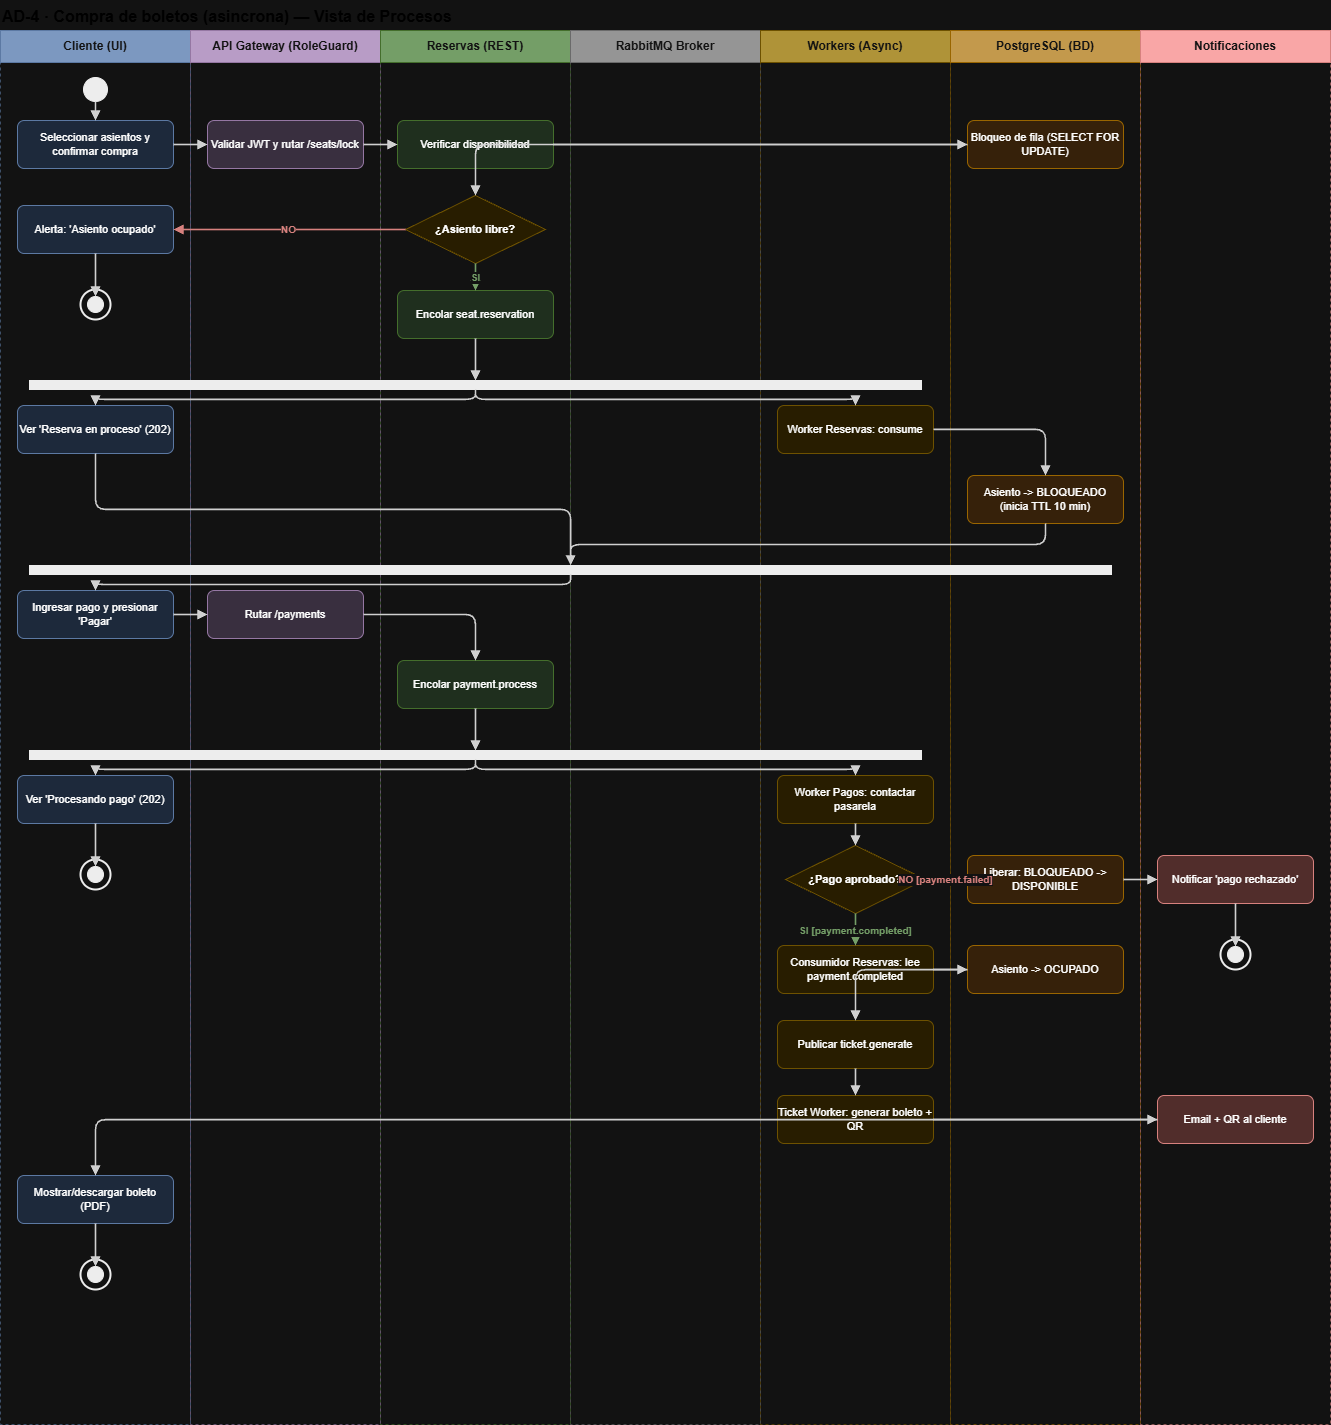

The diagram above was exported from draw.io. Its source (the exported page's mxGraphModel, read from the mxfile embedded in the PNG):
<mxGraphModel dx="2943" dy="1506" grid="0" gridSize="10" guides="1" tooltips="1" connect="1" arrows="1" fold="1" page="1" pageScale="1" pageWidth="1500" pageHeight="1600" math="0" shadow="0">
  <root>
    <mxCell id="0" />
    <mxCell id="1" parent="0" />
    <mxCell id="ttl" parent="1" style="text;html=1;align=left;fontSize=16;fontStyle=1;fontColor=#222;" value="AD-4  ·  Compra de boletos (asincrona)  —  Vista de Procesos" vertex="1">
      <mxGeometry height="24" width="1300" x="40" y="6" as="geometry" />
    </mxCell>
    <mxCell id="lane0" parent="1" style="rounded=0;whiteSpace=wrap;html=1;fillColor=#4A6A99;strokeColor=#6C8EBF;fontColor=#FFFFFF;fontSize=12;fontStyle=1;verticalAlign=middle;" value="Cliente (UI)" vertex="1">
      <mxGeometry height="32" width="190" x="40" y="36" as="geometry" />
    </mxCell>
    <mxCell id="lb0" parent="1" style="rounded=0;html=1;fillColor=none;strokeColor=#6C8EBF;dashed=1;opacity=60;" value="" vertex="1">
      <mxGeometry height="1362" width="190" x="40" y="68" as="geometry" />
    </mxCell>
    <mxCell id="lane1" parent="1" style="rounded=0;whiteSpace=wrap;html=1;fillColor=#6A4A7A;strokeColor=#9673A6;fontColor=#FFFFFF;fontSize=12;fontStyle=1;verticalAlign=middle;" value="API Gateway (RoleGuard)" vertex="1">
      <mxGeometry height="32" width="190" x="230" y="36" as="geometry" />
    </mxCell>
    <mxCell id="lb1" parent="1" style="rounded=0;html=1;fillColor=none;strokeColor=#9673A6;dashed=1;opacity=60;" value="" vertex="1">
      <mxGeometry height="1362" width="190" x="230" y="68" as="geometry" />
    </mxCell>
    <mxCell id="lane2" parent="1" style="rounded=0;whiteSpace=wrap;html=1;fillColor=#4A7A3A;strokeColor=#82B366;fontColor=#FFFFFF;fontSize=12;fontStyle=1;verticalAlign=middle;" value="Reservas (REST)" vertex="1">
      <mxGeometry height="32" width="190" x="420" y="36" as="geometry" />
    </mxCell>
    <mxCell id="lb2" parent="1" style="rounded=0;html=1;fillColor=none;strokeColor=#82B366;dashed=1;opacity=60;" value="" vertex="1">
      <mxGeometry height="1362" width="190" x="420" y="68" as="geometry" />
    </mxCell>
    <mxCell id="lane3" parent="1" style="rounded=0;whiteSpace=wrap;html=1;fillColor=#666666;strokeColor=#999999;fontColor=#FFFFFF;fontSize=12;fontStyle=1;verticalAlign=middle;" value="RabbitMQ Broker" vertex="1">
      <mxGeometry height="32" width="190" x="610" y="36" as="geometry" />
    </mxCell>
    <mxCell id="lb3" parent="1" style="rounded=0;html=1;fillColor=none;strokeColor=#999999;dashed=1;opacity=60;" value="" vertex="1">
      <mxGeometry height="1362" width="190" x="610" y="68" as="geometry" />
    </mxCell>
    <mxCell id="lane4" parent="1" style="rounded=0;whiteSpace=wrap;html=1;fillColor=#8A6A00;strokeColor=#D6B656;fontColor=#FFFFFF;fontSize=12;fontStyle=1;verticalAlign=middle;" value="Workers (Async)" vertex="1">
      <mxGeometry height="32" width="190" x="800" y="36" as="geometry" />
    </mxCell>
    <mxCell id="lb4" parent="1" style="rounded=0;html=1;fillColor=none;strokeColor=#D6B656;dashed=1;opacity=60;" value="" vertex="1">
      <mxGeometry height="1362" width="190" x="800" y="68" as="geometry" />
    </mxCell>
    <mxCell id="lane5" parent="1" style="rounded=0;whiteSpace=wrap;html=1;fillColor=#8A5A00;strokeColor=#D79B00;fontColor=#FFFFFF;fontSize=12;fontStyle=1;verticalAlign=middle;" value="PostgreSQL (BD)" vertex="1">
      <mxGeometry height="32" width="190" x="990" y="36" as="geometry" />
    </mxCell>
    <mxCell id="lb5" parent="1" style="rounded=0;html=1;fillColor=none;strokeColor=#D79B00;dashed=1;opacity=60;" value="" vertex="1">
      <mxGeometry height="1362" width="190" x="990" y="68" as="geometry" />
    </mxCell>
    <mxCell id="lane6" parent="1" style="rounded=0;whiteSpace=wrap;html=1;fillColor=#8A2A2A;strokeColor=#B85450;fontColor=#FFFFFF;fontSize=12;fontStyle=1;verticalAlign=middle;" value="Notificaciones" vertex="1">
      <mxGeometry height="32" width="190" x="1180" y="36" as="geometry" />
    </mxCell>
    <mxCell id="lb6" parent="1" style="rounded=0;html=1;fillColor=none;strokeColor=#B85450;dashed=1;opacity=60;" value="" vertex="1">
      <mxGeometry height="1362" width="190" x="1180" y="68" as="geometry" />
    </mxCell>
    <mxCell id="start" parent="1" style="ellipse;fillColor=#000000;strokeColor=#000000;html=1;" vertex="1">
      <mxGeometry height="24" width="24" x="123" y="83" as="geometry" />
    </mxCell>
    <mxCell id="sel" parent="1" style="rounded=1;whiteSpace=wrap;html=1;fillColor=#DAE8FC;strokeColor=#6C8EBF;fontSize=11;arcSize=14;" value="Seleccionar asientos y confirmar compra" vertex="1">
      <mxGeometry height="48" width="156" x="57" y="126" as="geometry" />
    </mxCell>
    <mxCell id="route1" parent="1" style="rounded=1;whiteSpace=wrap;html=1;fillColor=#E1D5E7;strokeColor=#9673A6;fontSize=11;arcSize=14;" value="Validar JWT y rutar /seats/lock" vertex="1">
      <mxGeometry height="48" width="156" x="247" y="126" as="geometry" />
    </mxCell>
    <mxCell id="verify" parent="1" style="rounded=1;whiteSpace=wrap;html=1;fillColor=#D5E8D4;strokeColor=#82B366;fontSize=11;arcSize=14;" value="Verificar disponibilidad" vertex="1">
      <mxGeometry height="48" width="156" x="437" y="126" as="geometry" />
    </mxCell>
    <mxCell id="selfu" parent="1" style="rounded=1;whiteSpace=wrap;html=1;fillColor=#FFE6CC;strokeColor=#D79B00;fontSize=11;arcSize=14;" value="Bloqueo de fila (SELECT FOR UPDATE)" vertex="1">
      <mxGeometry height="48" width="156" x="1007" y="126" as="geometry" />
    </mxCell>
    <mxCell id="dlibre" parent="1" style="rhombus;whiteSpace=wrap;html=1;fillColor=#FFF2CC;strokeColor=#D6B656;fontSize=11;fontStyle=1;" value="¿Asiento libre?" vertex="1">
      <mxGeometry height="68" width="140" x="445" y="201" as="geometry" />
    </mxCell>
    <mxCell id="alerta" parent="1" style="rounded=1;whiteSpace=wrap;html=1;fillColor=#DAE8FC;strokeColor=#6C8EBF;fontSize=11;arcSize=14;" value="Alerta: 'Asiento ocupado'" vertex="1">
      <mxGeometry height="48" width="156" x="57" y="211" as="geometry" />
    </mxCell>
    <mxCell id="endOcco" parent="1" style="ellipse;fillColor=none;strokeColor=#000000;strokeWidth=2;html=1;" vertex="1">
      <mxGeometry height="30" width="30" x="120" y="295" as="geometry" />
    </mxCell>
    <mxCell id="endOcc" parent="1" style="ellipse;fillColor=#000000;strokeColor=#000000;html=1;" vertex="1">
      <mxGeometry height="16" width="16" x="127" y="302" as="geometry" />
    </mxCell>
    <mxCell id="enc1" parent="1" style="rounded=1;whiteSpace=wrap;html=1;fillColor=#D5E8D4;strokeColor=#82B366;fontSize=11;arcSize=14;" value="Encolar seat.reservation" vertex="1">
      <mxGeometry height="48" width="156" x="437" y="296" as="geometry" />
    </mxCell>
    <mxCell id="fork1" parent="1" style="rounded=0;fillColor=#000000;strokeColor=#000000;html=1;" vertex="1">
      <mxGeometry height="9" width="892" x="69" y="386" as="geometry" />
    </mxCell>
    <mxCell id="res202" parent="1" style="rounded=1;whiteSpace=wrap;html=1;fillColor=#DAE8FC;strokeColor=#6C8EBF;fontSize=11;arcSize=14;" value="Ver 'Reserva en proceso' (202)" vertex="1">
      <mxGeometry height="48" width="156" x="57" y="411" as="geometry" />
    </mxCell>
    <mxCell id="wres1" parent="1" style="rounded=1;whiteSpace=wrap;html=1;fillColor=#FFF2CC;strokeColor=#D6B656;fontSize=11;arcSize=14;" value="Worker Reservas: consume" vertex="1">
      <mxGeometry height="48" width="156" x="817" y="411" as="geometry" />
    </mxCell>
    <mxCell id="bloq" parent="1" style="rounded=1;whiteSpace=wrap;html=1;fillColor=#FFE6CC;strokeColor=#D79B00;fontSize=11;arcSize=14;" value="Asiento -&gt; BLOQUEADO (inicia TTL 10 min)" vertex="1">
      <mxGeometry height="48" width="156" x="1007" y="481" as="geometry" />
    </mxCell>
    <mxCell id="join1" parent="1" style="rounded=0;fillColor=#000000;strokeColor=#000000;html=1;" vertex="1">
      <mxGeometry height="9" width="1082" x="69" y="571" as="geometry" />
    </mxCell>
    <mxCell id="pay" parent="1" style="rounded=1;whiteSpace=wrap;html=1;fillColor=#DAE8FC;strokeColor=#6C8EBF;fontSize=11;arcSize=14;" value="Ingresar pago y presionar 'Pagar'" vertex="1">
      <mxGeometry height="48" width="156" x="57" y="596" as="geometry" />
    </mxCell>
    <mxCell id="route2" parent="1" style="rounded=1;whiteSpace=wrap;html=1;fillColor=#E1D5E7;strokeColor=#9673A6;fontSize=11;arcSize=14;" value="Rutar /payments" vertex="1">
      <mxGeometry height="48" width="156" x="247" y="596" as="geometry" />
    </mxCell>
    <mxCell id="enc2" parent="1" style="rounded=1;whiteSpace=wrap;html=1;fillColor=#D5E8D4;strokeColor=#82B366;fontSize=11;arcSize=14;" value="Encolar payment.process" vertex="1">
      <mxGeometry height="48" width="156" x="437" y="666" as="geometry" />
    </mxCell>
    <mxCell id="fork2" parent="1" style="rounded=0;fillColor=#000000;strokeColor=#000000;html=1;" vertex="1">
      <mxGeometry height="9" width="892" x="69" y="756" as="geometry" />
    </mxCell>
    <mxCell id="pay202" parent="1" style="rounded=1;whiteSpace=wrap;html=1;fillColor=#DAE8FC;strokeColor=#6C8EBF;fontSize=11;arcSize=14;" value="Ver 'Procesando pago' (202)" vertex="1">
      <mxGeometry height="48" width="156" x="57" y="781" as="geometry" />
    </mxCell>
    <mxCell id="endWaito" parent="1" style="ellipse;fillColor=none;strokeColor=#000000;strokeWidth=2;html=1;" vertex="1">
      <mxGeometry height="30" width="30" x="120" y="865" as="geometry" />
    </mxCell>
    <mxCell id="endWait" parent="1" style="ellipse;fillColor=#000000;strokeColor=#000000;html=1;" vertex="1">
      <mxGeometry height="16" width="16" x="127" y="872" as="geometry" />
    </mxCell>
    <mxCell id="wpay" parent="1" style="rounded=1;whiteSpace=wrap;html=1;fillColor=#FFF2CC;strokeColor=#D6B656;fontSize=11;arcSize=14;" value="Worker Pagos: contactar pasarela" vertex="1">
      <mxGeometry height="48" width="156" x="817" y="781" as="geometry" />
    </mxCell>
    <mxCell id="dpago" parent="1" style="rhombus;whiteSpace=wrap;html=1;fillColor=#FFF2CC;strokeColor=#D6B656;fontSize=11;fontStyle=1;" value="¿Pago aprobado?" vertex="1">
      <mxGeometry height="68" width="140" x="825" y="851" as="geometry" />
    </mxCell>
    <mxCell id="rollback" parent="1" style="rounded=1;whiteSpace=wrap;html=1;fillColor=#FFE6CC;strokeColor=#D79B00;fontSize=11;arcSize=14;" value="Liberar: BLOQUEADO -&gt; DISPONIBLE" vertex="1">
      <mxGeometry height="48" width="156" x="1007" y="861" as="geometry" />
    </mxCell>
    <mxCell id="notifFail" parent="1" style="rounded=1;whiteSpace=wrap;html=1;fillColor=#F8CECC;strokeColor=#B85450;fontSize=11;arcSize=14;" value="Notificar 'pago rechazado'" vertex="1">
      <mxGeometry height="48" width="156" x="1197" y="861" as="geometry" />
    </mxCell>
    <mxCell id="endRecho" parent="1" style="ellipse;fillColor=none;strokeColor=#000000;strokeWidth=2;html=1;" vertex="1">
      <mxGeometry height="30" width="30" x="1260" y="945" as="geometry" />
    </mxCell>
    <mxCell id="endRech" parent="1" style="ellipse;fillColor=#000000;strokeColor=#000000;html=1;" vertex="1">
      <mxGeometry height="16" width="16" x="1267" y="952" as="geometry" />
    </mxCell>
    <mxCell id="compl" parent="1" style="rounded=1;whiteSpace=wrap;html=1;fillColor=#FFF2CC;strokeColor=#D6B656;fontSize=11;arcSize=14;" value="Consumidor Reservas: lee payment.completed" vertex="1">
      <mxGeometry height="48" width="156" x="817" y="951" as="geometry" />
    </mxCell>
    <mxCell id="occ" parent="1" style="rounded=1;whiteSpace=wrap;html=1;fillColor=#FFE6CC;strokeColor=#D79B00;fontSize=11;arcSize=14;" value="Asiento -&gt; OCUPADO" vertex="1">
      <mxGeometry height="48" width="156" x="1007" y="951" as="geometry" />
    </mxCell>
    <mxCell id="tickpub" parent="1" style="rounded=1;whiteSpace=wrap;html=1;fillColor=#FFF2CC;strokeColor=#D6B656;fontSize=11;arcSize=14;" value="Publicar ticket.generate" vertex="1">
      <mxGeometry height="48" width="156" x="817" y="1026" as="geometry" />
    </mxCell>
    <mxCell id="tickw" parent="1" style="rounded=1;whiteSpace=wrap;html=1;fillColor=#FFF2CC;strokeColor=#D6B656;fontSize=11;arcSize=14;" value="Ticket Worker: generar boleto + QR" vertex="1">
      <mxGeometry height="48" width="156" x="817" y="1101" as="geometry" />
    </mxCell>
    <mxCell id="notifOk" parent="1" style="rounded=1;whiteSpace=wrap;html=1;fillColor=#F8CECC;strokeColor=#B85450;fontSize=11;arcSize=14;" value="Email + QR al cliente" vertex="1">
      <mxGeometry height="48" width="156" x="1197" y="1101" as="geometry" />
    </mxCell>
    <mxCell id="show" parent="1" style="rounded=1;whiteSpace=wrap;html=1;fillColor=#DAE8FC;strokeColor=#6C8EBF;fontSize=11;arcSize=14;" value="Mostrar/descargar boleto (PDF)" vertex="1">
      <mxGeometry height="48" width="156" x="57" y="1181" as="geometry" />
    </mxCell>
    <mxCell id="endOko" parent="1" style="ellipse;fillColor=none;strokeColor=#000000;strokeWidth=2;html=1;" vertex="1">
      <mxGeometry height="30" width="30" x="120" y="1265" as="geometry" />
    </mxCell>
    <mxCell id="endOk" parent="1" style="ellipse;fillColor=#000000;strokeColor=#000000;html=1;" vertex="1">
      <mxGeometry height="16" width="16" x="127" y="1272" as="geometry" />
    </mxCell>
    <mxCell id="e0" edge="1" parent="1" source="start" style="edgeStyle=orthogonalEdgeStyle;rounded=1;html=1;endArrow=block;endFill=1;strokeColor=#222222;strokeWidth=1.6;fontSize=10;fontStyle=1;fontColor=#222222;" target="sel" value="">
      <mxGeometry relative="1" as="geometry" />
    </mxCell>
    <mxCell id="e1" edge="1" parent="1" source="sel" style="edgeStyle=orthogonalEdgeStyle;rounded=1;html=1;endArrow=block;endFill=1;strokeColor=#222222;strokeWidth=1.6;fontSize=10;fontStyle=1;fontColor=#222222;" target="route1" value="">
      <mxGeometry relative="1" as="geometry" />
    </mxCell>
    <mxCell id="e2" edge="1" parent="1" source="route1" style="edgeStyle=orthogonalEdgeStyle;rounded=1;html=1;endArrow=block;endFill=1;strokeColor=#222222;strokeWidth=1.6;fontSize=10;fontStyle=1;fontColor=#222222;" target="verify" value="">
      <mxGeometry relative="1" as="geometry" />
    </mxCell>
    <mxCell id="e3" edge="1" parent="1" source="verify" style="edgeStyle=orthogonalEdgeStyle;rounded=1;html=1;endArrow=block;endFill=1;strokeColor=#222222;strokeWidth=1.6;fontSize=10;fontStyle=1;fontColor=#222222;" target="selfu" value="">
      <mxGeometry relative="1" as="geometry" />
    </mxCell>
    <mxCell id="e4" edge="1" parent="1" source="selfu" style="edgeStyle=orthogonalEdgeStyle;rounded=1;html=1;endArrow=block;endFill=1;strokeColor=#222222;strokeWidth=1.6;fontSize=10;fontStyle=1;fontColor=#222222;" target="dlibre" value="">
      <mxGeometry relative="1" as="geometry" />
    </mxCell>
    <mxCell id="e5" edge="1" parent="1" source="dlibre" style="edgeStyle=orthogonalEdgeStyle;rounded=1;html=1;endArrow=block;endFill=1;strokeColor=#B85450;strokeWidth=1.6;fontSize=10;fontStyle=1;fontColor=#B85450;" target="alerta" value="NO">
      <mxGeometry relative="1" as="geometry" />
    </mxCell>
    <mxCell id="e6" edge="1" parent="1" source="alerta" style="edgeStyle=orthogonalEdgeStyle;rounded=1;html=1;endArrow=block;endFill=1;strokeColor=#222222;strokeWidth=1.6;fontSize=10;fontStyle=1;fontColor=#222222;" target="endOcc" value="">
      <mxGeometry relative="1" as="geometry" />
    </mxCell>
    <mxCell id="e7" edge="1" parent="1" source="dlibre" style="edgeStyle=orthogonalEdgeStyle;rounded=1;html=1;endArrow=block;endFill=1;strokeColor=#4A7A3A;strokeWidth=1.6;fontSize=10;fontStyle=1;fontColor=#4A7A3A;" target="enc1" value="SI">
      <mxGeometry relative="1" as="geometry" />
    </mxCell>
    <mxCell id="e8" edge="1" parent="1" source="enc1" style="edgeStyle=orthogonalEdgeStyle;rounded=1;html=1;endArrow=block;endFill=1;strokeColor=#222222;strokeWidth=1.6;fontSize=10;fontStyle=1;fontColor=#222222;" target="fork1" value="">
      <mxGeometry relative="1" as="geometry" />
    </mxCell>
    <mxCell id="e9" edge="1" parent="1" source="fork1" style="edgeStyle=orthogonalEdgeStyle;rounded=1;html=1;endArrow=block;endFill=1;strokeColor=#222222;strokeWidth=1.6;fontSize=10;fontStyle=1;fontColor=#222222;" target="res202" value="">
      <mxGeometry relative="1" as="geometry" />
    </mxCell>
    <mxCell id="e10" edge="1" parent="1" source="fork1" style="edgeStyle=orthogonalEdgeStyle;rounded=1;html=1;endArrow=block;endFill=1;strokeColor=#222222;strokeWidth=1.6;fontSize=10;fontStyle=1;fontColor=#222222;" target="wres1" value="">
      <mxGeometry relative="1" as="geometry" />
    </mxCell>
    <mxCell id="e11" edge="1" parent="1" source="wres1" style="edgeStyle=orthogonalEdgeStyle;rounded=1;html=1;endArrow=block;endFill=1;strokeColor=#222222;strokeWidth=1.6;fontSize=10;fontStyle=1;fontColor=#222222;" target="bloq" value="">
      <mxGeometry relative="1" as="geometry" />
    </mxCell>
    <mxCell id="e12" edge="1" parent="1" source="res202" style="edgeStyle=orthogonalEdgeStyle;rounded=1;html=1;endArrow=block;endFill=1;strokeColor=#222222;strokeWidth=1.6;fontSize=10;fontStyle=1;fontColor=#222222;" target="join1" value="">
      <mxGeometry relative="1" as="geometry" />
    </mxCell>
    <mxCell id="e13" edge="1" parent="1" source="bloq" style="edgeStyle=orthogonalEdgeStyle;rounded=1;html=1;endArrow=block;endFill=1;strokeColor=#222222;strokeWidth=1.6;fontSize=10;fontStyle=1;fontColor=#222222;" target="join1" value="">
      <mxGeometry relative="1" as="geometry" />
    </mxCell>
    <mxCell id="e14" edge="1" parent="1" source="join1" style="edgeStyle=orthogonalEdgeStyle;rounded=1;html=1;endArrow=block;endFill=1;strokeColor=#222222;strokeWidth=1.6;fontSize=10;fontStyle=1;fontColor=#222222;" target="pay" value="">
      <mxGeometry relative="1" as="geometry" />
    </mxCell>
    <mxCell id="e15" edge="1" parent="1" source="pay" style="edgeStyle=orthogonalEdgeStyle;rounded=1;html=1;endArrow=block;endFill=1;strokeColor=#222222;strokeWidth=1.6;fontSize=10;fontStyle=1;fontColor=#222222;" target="route2" value="">
      <mxGeometry relative="1" as="geometry" />
    </mxCell>
    <mxCell id="e16" edge="1" parent="1" source="route2" style="edgeStyle=orthogonalEdgeStyle;rounded=1;html=1;endArrow=block;endFill=1;strokeColor=#222222;strokeWidth=1.6;fontSize=10;fontStyle=1;fontColor=#222222;" target="enc2" value="">
      <mxGeometry relative="1" as="geometry" />
    </mxCell>
    <mxCell id="e17" edge="1" parent="1" source="enc2" style="edgeStyle=orthogonalEdgeStyle;rounded=1;html=1;endArrow=block;endFill=1;strokeColor=#222222;strokeWidth=1.6;fontSize=10;fontStyle=1;fontColor=#222222;" target="fork2" value="">
      <mxGeometry relative="1" as="geometry" />
    </mxCell>
    <mxCell id="e18" edge="1" parent="1" source="fork2" style="edgeStyle=orthogonalEdgeStyle;rounded=1;html=1;endArrow=block;endFill=1;strokeColor=#222222;strokeWidth=1.6;fontSize=10;fontStyle=1;fontColor=#222222;" target="pay202" value="">
      <mxGeometry relative="1" as="geometry" />
    </mxCell>
    <mxCell id="e19" edge="1" parent="1" source="pay202" style="edgeStyle=orthogonalEdgeStyle;rounded=1;html=1;endArrow=block;endFill=1;strokeColor=#222222;strokeWidth=1.6;fontSize=10;fontStyle=1;fontColor=#222222;" target="endWait" value="">
      <mxGeometry relative="1" as="geometry" />
    </mxCell>
    <mxCell id="e20" edge="1" parent="1" source="fork2" style="edgeStyle=orthogonalEdgeStyle;rounded=1;html=1;endArrow=block;endFill=1;strokeColor=#222222;strokeWidth=1.6;fontSize=10;fontStyle=1;fontColor=#222222;" target="wpay" value="">
      <mxGeometry relative="1" as="geometry" />
    </mxCell>
    <mxCell id="e21" edge="1" parent="1" source="wpay" style="edgeStyle=orthogonalEdgeStyle;rounded=1;html=1;endArrow=block;endFill=1;strokeColor=#222222;strokeWidth=1.6;fontSize=10;fontStyle=1;fontColor=#222222;" target="dpago" value="">
      <mxGeometry relative="1" as="geometry" />
    </mxCell>
    <mxCell id="e22" edge="1" parent="1" source="dpago" style="edgeStyle=orthogonalEdgeStyle;rounded=1;html=1;endArrow=block;endFill=1;strokeColor=#B85450;strokeWidth=1.6;fontSize=10;fontStyle=1;fontColor=#B85450;" target="rollback" value="NO  [payment.failed]">
      <mxGeometry relative="1" as="geometry" />
    </mxCell>
    <mxCell id="e23" edge="1" parent="1" source="rollback" style="edgeStyle=orthogonalEdgeStyle;rounded=1;html=1;endArrow=block;endFill=1;strokeColor=#222222;strokeWidth=1.6;fontSize=10;fontStyle=1;fontColor=#222222;" target="notifFail" value="">
      <mxGeometry relative="1" as="geometry" />
    </mxCell>
    <mxCell id="e24" edge="1" parent="1" source="notifFail" style="edgeStyle=orthogonalEdgeStyle;rounded=1;html=1;endArrow=block;endFill=1;strokeColor=#222222;strokeWidth=1.6;fontSize=10;fontStyle=1;fontColor=#222222;" target="endRech" value="">
      <mxGeometry relative="1" as="geometry" />
    </mxCell>
    <mxCell id="e25" edge="1" parent="1" source="dpago" style="edgeStyle=orthogonalEdgeStyle;rounded=1;html=1;endArrow=block;endFill=1;strokeColor=#4A7A3A;strokeWidth=1.6;fontSize=10;fontStyle=1;fontColor=#4A7A3A;" target="compl" value="SI  [payment.completed]">
      <mxGeometry relative="1" as="geometry" />
    </mxCell>
    <mxCell id="e26" edge="1" parent="1" source="compl" style="edgeStyle=orthogonalEdgeStyle;rounded=1;html=1;endArrow=block;endFill=1;strokeColor=#222222;strokeWidth=1.6;fontSize=10;fontStyle=1;fontColor=#222222;" target="occ" value="">
      <mxGeometry relative="1" as="geometry" />
    </mxCell>
    <mxCell id="e27" edge="1" parent="1" source="occ" style="edgeStyle=orthogonalEdgeStyle;rounded=1;html=1;endArrow=block;endFill=1;strokeColor=#222222;strokeWidth=1.6;fontSize=10;fontStyle=1;fontColor=#222222;" target="tickpub" value="">
      <mxGeometry relative="1" as="geometry" />
    </mxCell>
    <mxCell id="e28" edge="1" parent="1" source="tickpub" style="edgeStyle=orthogonalEdgeStyle;rounded=1;html=1;endArrow=block;endFill=1;strokeColor=#222222;strokeWidth=1.6;fontSize=10;fontStyle=1;fontColor=#222222;" target="tickw" value="">
      <mxGeometry relative="1" as="geometry" />
    </mxCell>
    <mxCell id="e29" edge="1" parent="1" source="tickw" style="edgeStyle=orthogonalEdgeStyle;rounded=1;html=1;endArrow=block;endFill=1;strokeColor=#222222;strokeWidth=1.6;fontSize=10;fontStyle=1;fontColor=#222222;" target="notifOk" value="">
      <mxGeometry relative="1" as="geometry" />
    </mxCell>
    <mxCell id="e30" edge="1" parent="1" source="notifOk" style="edgeStyle=orthogonalEdgeStyle;rounded=1;html=1;endArrow=block;endFill=1;strokeColor=#222222;strokeWidth=1.6;fontSize=10;fontStyle=1;fontColor=#222222;" target="show" value="">
      <mxGeometry relative="1" as="geometry" />
    </mxCell>
    <mxCell id="e31" edge="1" parent="1" source="show" style="edgeStyle=orthogonalEdgeStyle;rounded=1;html=1;endArrow=block;endFill=1;strokeColor=#222222;strokeWidth=1.6;fontSize=10;fontStyle=1;fontColor=#222222;" target="endOk" value="">
      <mxGeometry relative="1" as="geometry" />
    </mxCell>
  </root>
</mxGraphModel>